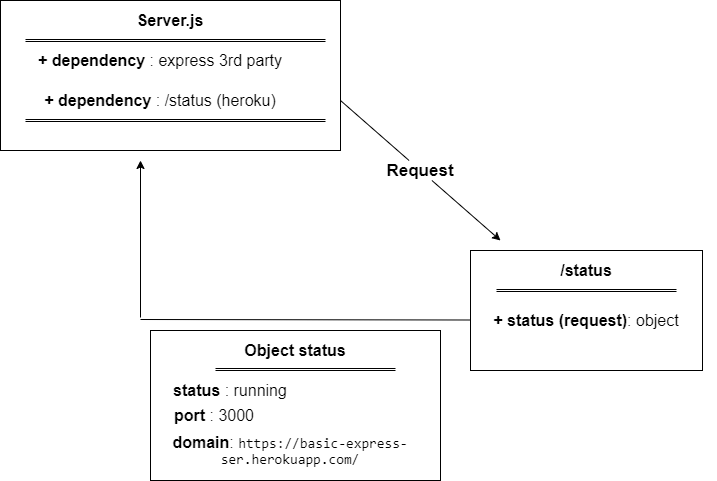

The diagram above was exported from draw.io. Its source (the exported page's mxGraphModel, read from the mxfile embedded in the PNG):
<mxGraphModel dx="868" dy="450" grid="1" gridSize="10" guides="1" tooltips="1" connect="1" arrows="1" fold="1" page="1" pageScale="1" pageWidth="850" pageHeight="1100" math="0" shadow="0">
  <root>
    <mxCell id="0" />
    <mxCell id="1" parent="0" />
    <mxCell id="K_wzXFv1N9CYvQjsfVuz-1" value="" style="rounded=0;whiteSpace=wrap;html=1;" vertex="1" parent="1">
      <mxGeometry x="70" y="40" width="340" height="150" as="geometry" />
    </mxCell>
    <mxCell id="K_wzXFv1N9CYvQjsfVuz-5" value="" style="shape=link;html=1;width=2;" edge="1" parent="1">
      <mxGeometry width="100" relative="1" as="geometry">
        <mxPoint x="95" y="80" as="sourcePoint" />
        <mxPoint x="395" y="80" as="targetPoint" />
      </mxGeometry>
    </mxCell>
    <mxCell id="K_wzXFv1N9CYvQjsfVuz-7" value="&lt;font style=&quot;font-size: 16px&quot;&gt;&lt;b&gt;Server.js&lt;/b&gt;&lt;/font&gt;" style="text;html=1;strokeColor=none;fillColor=none;align=center;verticalAlign=middle;whiteSpace=wrap;rounded=0;" vertex="1" parent="1">
      <mxGeometry x="160" y="40" width="160" height="40" as="geometry" />
    </mxCell>
    <mxCell id="K_wzXFv1N9CYvQjsfVuz-8" value="&lt;font style=&quot;font-size: 16px&quot;&gt;&lt;b&gt;+ dependency &lt;/b&gt;: express 3rd party&lt;/font&gt;" style="text;html=1;strokeColor=none;fillColor=none;align=center;verticalAlign=middle;whiteSpace=wrap;rounded=0;" vertex="1" parent="1">
      <mxGeometry x="100" y="80" width="260" height="40" as="geometry" />
    </mxCell>
    <mxCell id="K_wzXFv1N9CYvQjsfVuz-9" value="&lt;font style=&quot;font-size: 16px&quot;&gt;&lt;b&gt;+ dependency &lt;/b&gt;: /status (heroku)&lt;/font&gt;" style="text;html=1;strokeColor=none;fillColor=none;align=center;verticalAlign=middle;whiteSpace=wrap;rounded=0;" vertex="1" parent="1">
      <mxGeometry x="100" y="120" width="260" height="40" as="geometry" />
    </mxCell>
    <mxCell id="K_wzXFv1N9CYvQjsfVuz-11" value="" style="shape=link;html=1;width=2;" edge="1" parent="1">
      <mxGeometry width="100" relative="1" as="geometry">
        <mxPoint x="95" y="160" as="sourcePoint" />
        <mxPoint x="395" y="160" as="targetPoint" />
      </mxGeometry>
    </mxCell>
    <mxCell id="K_wzXFv1N9CYvQjsfVuz-15" value="" style="endArrow=classic;html=1;startArrow=none;" edge="1" parent="1" source="K_wzXFv1N9CYvQjsfVuz-17">
      <mxGeometry width="50" height="50" relative="1" as="geometry">
        <mxPoint x="410" y="140" as="sourcePoint" />
        <mxPoint x="570" y="280" as="targetPoint" />
      </mxGeometry>
    </mxCell>
    <mxCell id="K_wzXFv1N9CYvQjsfVuz-16" value="" style="rounded=0;whiteSpace=wrap;html=1;" vertex="1" parent="1">
      <mxGeometry x="540" y="290" width="232" height="120" as="geometry" />
    </mxCell>
    <mxCell id="K_wzXFv1N9CYvQjsfVuz-17" value="&lt;b&gt;&lt;font style=&quot;font-size: 17px&quot;&gt;Request&lt;/font&gt;&lt;/b&gt;" style="text;html=1;strokeColor=none;fillColor=none;align=center;verticalAlign=middle;whiteSpace=wrap;rounded=0;" vertex="1" parent="1">
      <mxGeometry x="470" y="200" width="40" height="20" as="geometry" />
    </mxCell>
    <mxCell id="K_wzXFv1N9CYvQjsfVuz-18" value="" style="endArrow=none;html=1;" edge="1" parent="1" target="K_wzXFv1N9CYvQjsfVuz-17">
      <mxGeometry width="50" height="50" relative="1" as="geometry">
        <mxPoint x="410" y="140" as="sourcePoint" />
        <mxPoint x="570" y="280" as="targetPoint" />
      </mxGeometry>
    </mxCell>
    <mxCell id="K_wzXFv1N9CYvQjsfVuz-19" value="&lt;font style=&quot;font-size: 16px&quot;&gt;&lt;b&gt;/status&lt;/b&gt;&lt;/font&gt;" style="text;html=1;strokeColor=none;fillColor=none;align=center;verticalAlign=middle;whiteSpace=wrap;rounded=0;" vertex="1" parent="1">
      <mxGeometry x="576" y="290" width="160" height="40" as="geometry" />
    </mxCell>
    <mxCell id="K_wzXFv1N9CYvQjsfVuz-20" value="" style="shape=link;html=1;width=2;" edge="1" parent="1">
      <mxGeometry width="100" relative="1" as="geometry">
        <mxPoint x="566" y="330" as="sourcePoint" />
        <mxPoint x="746" y="330" as="targetPoint" />
      </mxGeometry>
    </mxCell>
    <mxCell id="K_wzXFv1N9CYvQjsfVuz-21" value="&lt;font style=&quot;font-size: 16px&quot;&gt;&lt;b&gt;+ status (request)&lt;/b&gt;: object&lt;/font&gt;" style="text;html=1;strokeColor=none;fillColor=none;align=center;verticalAlign=middle;whiteSpace=wrap;rounded=0;" vertex="1" parent="1">
      <mxGeometry x="526" y="340" width="260" height="40" as="geometry" />
    </mxCell>
    <mxCell id="K_wzXFv1N9CYvQjsfVuz-23" value="" style="endArrow=none;html=1;" edge="1" parent="1">
      <mxGeometry width="50" height="50" relative="1" as="geometry">
        <mxPoint x="540" y="359.5" as="sourcePoint" />
        <mxPoint x="210" y="359" as="targetPoint" />
      </mxGeometry>
    </mxCell>
    <mxCell id="K_wzXFv1N9CYvQjsfVuz-24" value="" style="endArrow=classic;html=1;" edge="1" parent="1">
      <mxGeometry width="50" height="50" relative="1" as="geometry">
        <mxPoint x="210" y="357" as="sourcePoint" />
        <mxPoint x="210" y="200" as="targetPoint" />
      </mxGeometry>
    </mxCell>
    <mxCell id="K_wzXFv1N9CYvQjsfVuz-25" value="" style="rounded=0;whiteSpace=wrap;html=1;" vertex="1" parent="1">
      <mxGeometry x="220" y="370" width="290" height="150" as="geometry" />
    </mxCell>
    <mxCell id="K_wzXFv1N9CYvQjsfVuz-26" value="&lt;font style=&quot;font-size: 16px&quot;&gt;&lt;b&gt;Object status&lt;/b&gt;&lt;/font&gt;" style="text;html=1;strokeColor=none;fillColor=none;align=center;verticalAlign=middle;whiteSpace=wrap;rounded=0;" vertex="1" parent="1">
      <mxGeometry x="285" y="370" width="160" height="40" as="geometry" />
    </mxCell>
    <mxCell id="K_wzXFv1N9CYvQjsfVuz-27" value="" style="shape=link;html=1;width=2;" edge="1" parent="1">
      <mxGeometry width="100" relative="1" as="geometry">
        <mxPoint x="285" y="409" as="sourcePoint" />
        <mxPoint x="465" y="409" as="targetPoint" />
      </mxGeometry>
    </mxCell>
    <mxCell id="K_wzXFv1N9CYvQjsfVuz-28" value="&lt;font style=&quot;font-size: 16px&quot;&gt;&lt;b&gt;status &lt;/b&gt;: running&lt;/font&gt;" style="text;html=1;strokeColor=none;fillColor=none;align=center;verticalAlign=middle;whiteSpace=wrap;rounded=0;" vertex="1" parent="1">
      <mxGeometry x="170" y="410" width="260" height="40" as="geometry" />
    </mxCell>
    <mxCell id="K_wzXFv1N9CYvQjsfVuz-29" value="&lt;font style=&quot;font-size: 16px&quot;&gt;&lt;b&gt;port&amp;nbsp;&lt;/b&gt;: 3000&lt;/font&gt;" style="text;html=1;strokeColor=none;fillColor=none;align=center;verticalAlign=middle;whiteSpace=wrap;rounded=0;" vertex="1" parent="1">
      <mxGeometry x="154" y="435" width="260" height="40" as="geometry" />
    </mxCell>
    <mxCell id="K_wzXFv1N9CYvQjsfVuz-30" value="&lt;font style=&quot;font-size: 16px&quot;&gt;&lt;b&gt;domain&lt;/b&gt;:&amp;nbsp;&lt;/font&gt;&lt;span style=&quot;font-family: &amp;#34;consolas&amp;#34; , &amp;#34;courier new&amp;#34; , monospace ; font-size: 14px ; background-color: rgb(255 , 255 , 255)&quot;&gt;https://basic-express-ser.herokuapp.com/&lt;/span&gt;" style="text;html=1;strokeColor=none;fillColor=none;align=center;verticalAlign=middle;whiteSpace=wrap;rounded=0;" vertex="1" parent="1">
      <mxGeometry x="230" y="469.66" width="260" height="40" as="geometry" />
    </mxCell>
  </root>
</mxGraphModel>